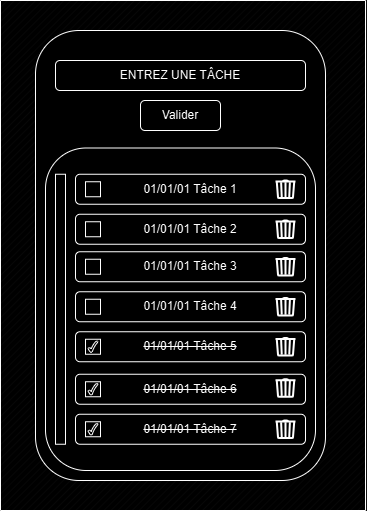

The diagram above was exported from draw.io. Its source (the exported page's mxGraphModel, read from the mxfile embedded in the PNG):
<mxGraphModel dx="1257" dy="620" grid="1" gridSize="10" guides="1" tooltips="1" connect="1" arrows="1" fold="1" page="1" pageScale="1" pageWidth="827" pageHeight="1169" math="0" shadow="0">
  <root>
    <mxCell id="0" />
    <mxCell id="1" parent="0" />
    <mxCell id="sdnv6no3rnZ7rnpVPryg-28" value="" style="verticalLabelPosition=bottom;verticalAlign=top;html=1;shape=mxgraph.basic.patternFillRect;fillStyle=diag;step=5;fillStrokeWidth=0.2;fillStrokeColor=#dddddd;" vertex="1" parent="1">
      <mxGeometry x="215" y="40" width="365" height="510" as="geometry" />
    </mxCell>
    <mxCell id="sdnv6no3rnZ7rnpVPryg-1" value="" style="rounded=1;whiteSpace=wrap;html=1;" vertex="1" parent="1">
      <mxGeometry x="250" y="70" width="290" height="450" as="geometry" />
    </mxCell>
    <mxCell id="sdnv6no3rnZ7rnpVPryg-22" value="" style="rounded=1;whiteSpace=wrap;html=1;strokeWidth=1;" vertex="1" parent="1">
      <mxGeometry x="260" y="187.5" width="270" height="322.5" as="geometry" />
    </mxCell>
    <mxCell id="sdnv6no3rnZ7rnpVPryg-2" value="ENTREZ UNE TÂCHE" style="rounded=1;whiteSpace=wrap;html=1;" vertex="1" parent="1">
      <mxGeometry x="270" y="100" width="250" height="30" as="geometry" />
    </mxCell>
    <mxCell id="sdnv6no3rnZ7rnpVPryg-3" value="01/01/01 Tâche 1" style="rounded=1;whiteSpace=wrap;html=1;align=center;" vertex="1" parent="1">
      <mxGeometry x="290" y="213.75" width="230" height="30" as="geometry" />
    </mxCell>
    <mxCell id="sdnv6no3rnZ7rnpVPryg-4" value="" style="whiteSpace=wrap;html=1;aspect=fixed;" vertex="1" parent="1">
      <mxGeometry x="300" y="221.25" width="15" height="15" as="geometry" />
    </mxCell>
    <mxCell id="sdnv6no3rnZ7rnpVPryg-5" value="01/01/01 Tâche 4" style="rounded=1;whiteSpace=wrap;html=1;" vertex="1" parent="1">
      <mxGeometry x="290" y="331.25" width="230" height="30" as="geometry" />
    </mxCell>
    <mxCell id="sdnv6no3rnZ7rnpVPryg-6" value="" style="whiteSpace=wrap;html=1;aspect=fixed;" vertex="1" parent="1">
      <mxGeometry x="300" y="338.75" width="15" height="15" as="geometry" />
    </mxCell>
    <mxCell id="sdnv6no3rnZ7rnpVPryg-7" value="01/01/01 Tâche 2" style="rounded=1;whiteSpace=wrap;html=1;" vertex="1" parent="1">
      <mxGeometry x="290" y="253.75" width="230" height="30" as="geometry" />
    </mxCell>
    <mxCell id="sdnv6no3rnZ7rnpVPryg-8" value="" style="whiteSpace=wrap;html=1;aspect=fixed;" vertex="1" parent="1">
      <mxGeometry x="300" y="261.25" width="15" height="15" as="geometry" />
    </mxCell>
    <mxCell id="sdnv6no3rnZ7rnpVPryg-9" value="01/01/01 Tâche 3" style="rounded=1;whiteSpace=wrap;html=1;" vertex="1" parent="1">
      <mxGeometry x="290" y="291.25" width="230" height="30" as="geometry" />
    </mxCell>
    <mxCell id="sdnv6no3rnZ7rnpVPryg-10" value="" style="whiteSpace=wrap;html=1;aspect=fixed;" vertex="1" parent="1">
      <mxGeometry x="300" y="298.75" width="15" height="15" as="geometry" />
    </mxCell>
    <mxCell id="sdnv6no3rnZ7rnpVPryg-13" value="&lt;strike&gt;01/01/01&amp;nbsp;Tâche 5&lt;/strike&gt;" style="rounded=1;whiteSpace=wrap;html=1;" vertex="1" parent="1">
      <mxGeometry x="290" y="371.25" width="230" height="30" as="geometry" />
    </mxCell>
    <mxCell id="sdnv6no3rnZ7rnpVPryg-14" value="" style="whiteSpace=wrap;html=1;aspect=fixed;" vertex="1" parent="1">
      <mxGeometry x="300" y="378.75" width="15" height="15" as="geometry" />
    </mxCell>
    <mxCell id="sdnv6no3rnZ7rnpVPryg-15" value="&lt;strike&gt;01/01/01&amp;nbsp;Tâche 6&lt;/strike&gt;" style="rounded=1;whiteSpace=wrap;html=1;" vertex="1" parent="1">
      <mxGeometry x="290" y="413.75" width="230" height="30" as="geometry" />
    </mxCell>
    <mxCell id="sdnv6no3rnZ7rnpVPryg-16" value="" style="whiteSpace=wrap;html=1;aspect=fixed;" vertex="1" parent="1">
      <mxGeometry x="300" y="421.25" width="15" height="15" as="geometry" />
    </mxCell>
    <mxCell id="sdnv6no3rnZ7rnpVPryg-17" value="&lt;strike&gt;01/01/01 Tâche 7&lt;/strike&gt;" style="rounded=1;whiteSpace=wrap;html=1;" vertex="1" parent="1">
      <mxGeometry x="290" y="453.75" width="230" height="30" as="geometry" />
    </mxCell>
    <mxCell id="sdnv6no3rnZ7rnpVPryg-18" value="" style="whiteSpace=wrap;html=1;aspect=fixed;" vertex="1" parent="1">
      <mxGeometry x="300" y="461.25" width="15" height="15" as="geometry" />
    </mxCell>
    <mxCell id="sdnv6no3rnZ7rnpVPryg-21" value="" style="rounded=0;whiteSpace=wrap;html=1;" vertex="1" parent="1">
      <mxGeometry x="270" y="213.75" width="10" height="270" as="geometry" />
    </mxCell>
    <mxCell id="sdnv6no3rnZ7rnpVPryg-23" value="" style="verticalLabelPosition=bottom;verticalAlign=top;html=1;shape=mxgraph.basic.tick" vertex="1" parent="1">
      <mxGeometry x="302.5" y="380.63" width="10" height="11.25" as="geometry" />
    </mxCell>
    <mxCell id="sdnv6no3rnZ7rnpVPryg-24" value="" style="verticalLabelPosition=bottom;verticalAlign=top;html=1;shape=mxgraph.basic.tick" vertex="1" parent="1">
      <mxGeometry x="302.5" y="423.12" width="10" height="11.25" as="geometry" />
    </mxCell>
    <mxCell id="sdnv6no3rnZ7rnpVPryg-25" value="" style="verticalLabelPosition=bottom;verticalAlign=top;html=1;shape=mxgraph.basic.tick" vertex="1" parent="1">
      <mxGeometry x="302.5" y="463.13" width="10" height="11.25" as="geometry" />
    </mxCell>
    <mxCell id="sdnv6no3rnZ7rnpVPryg-29" value="Valider" style="rounded=1;whiteSpace=wrap;html=1;" vertex="1" parent="1">
      <mxGeometry x="355" y="140" width="80" height="30" as="geometry" />
    </mxCell>
    <mxCell id="sdnv6no3rnZ7rnpVPryg-31" value="" style="html=1;verticalLabelPosition=bottom;align=center;labelBackgroundColor=#ffffff;verticalAlign=top;strokeWidth=2;shadow=0;dashed=0;shape=mxgraph.ios7.icons.trashcan;" vertex="1" parent="1">
      <mxGeometry x="490" y="220" width="20" height="17.5" as="geometry" />
    </mxCell>
    <mxCell id="sdnv6no3rnZ7rnpVPryg-32" value="" style="html=1;verticalLabelPosition=bottom;align=center;labelBackgroundColor=#ffffff;verticalAlign=top;strokeWidth=2;shadow=0;dashed=0;shape=mxgraph.ios7.icons.trashcan;" vertex="1" parent="1">
      <mxGeometry x="490" y="260" width="20" height="17.5" as="geometry" />
    </mxCell>
    <mxCell id="sdnv6no3rnZ7rnpVPryg-33" value="" style="html=1;verticalLabelPosition=bottom;align=center;labelBackgroundColor=#ffffff;verticalAlign=top;strokeWidth=2;shadow=0;dashed=0;shape=mxgraph.ios7.icons.trashcan;" vertex="1" parent="1">
      <mxGeometry x="490" y="337.5" width="20" height="17.5" as="geometry" />
    </mxCell>
    <mxCell id="sdnv6no3rnZ7rnpVPryg-34" value="" style="html=1;verticalLabelPosition=bottom;align=center;labelBackgroundColor=#ffffff;verticalAlign=top;strokeWidth=2;shadow=0;dashed=0;shape=mxgraph.ios7.icons.trashcan;" vertex="1" parent="1">
      <mxGeometry x="490" y="377.5" width="20" height="17.5" as="geometry" />
    </mxCell>
    <mxCell id="sdnv6no3rnZ7rnpVPryg-35" value="" style="html=1;verticalLabelPosition=bottom;align=center;labelBackgroundColor=#ffffff;verticalAlign=top;strokeWidth=2;shadow=0;dashed=0;shape=mxgraph.ios7.icons.trashcan;" vertex="1" parent="1">
      <mxGeometry x="490" y="418.75" width="20" height="17.5" as="geometry" />
    </mxCell>
    <mxCell id="sdnv6no3rnZ7rnpVPryg-36" value="" style="html=1;verticalLabelPosition=bottom;align=center;labelBackgroundColor=#ffffff;verticalAlign=top;strokeWidth=2;shadow=0;dashed=0;shape=mxgraph.ios7.icons.trashcan;" vertex="1" parent="1">
      <mxGeometry x="490" y="460" width="20" height="17.5" as="geometry" />
    </mxCell>
    <mxCell id="sdnv6no3rnZ7rnpVPryg-37" value="" style="html=1;verticalLabelPosition=bottom;align=center;labelBackgroundColor=#ffffff;verticalAlign=top;strokeWidth=2;shadow=0;dashed=0;shape=mxgraph.ios7.icons.trashcan;" vertex="1" parent="1">
      <mxGeometry x="490" y="297.5" width="20" height="17.5" as="geometry" />
    </mxCell>
  </root>
</mxGraphModel>